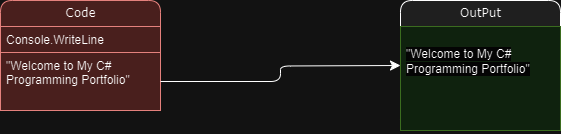

The diagram above was exported from draw.io. Its source (the exported page's mxGraphModel, read from the mxfile embedded in the PNG):
<mxGraphModel dx="1434" dy="772" grid="1" gridSize="10" guides="1" tooltips="1" connect="1" arrows="1" fold="1" page="1" pageScale="1" pageWidth="1100" pageHeight="850" background="none" math="0" shadow="0">
  <root>
    <mxCell id="0" />
    <mxCell id="1" parent="0" />
    <mxCell id="21ea969265ad0168-6" value="Code" style="swimlane;html=1;fontStyle=0;childLayout=stackLayout;horizontal=1;startSize=26;fillColor=#f8cecc;horizontalStack=0;resizeParent=1;resizeLast=0;collapsible=1;marginBottom=0;swimlaneFillColor=#ffffff;align=center;rounded=1;shadow=0;comic=0;labelBackgroundColor=none;strokeWidth=1;fontFamily=Verdana;fontSize=12;strokeColor=#b85450;" parent="1" vertex="1">
      <mxGeometry x="160" y="74" width="160" height="110" as="geometry" />
    </mxCell>
    <mxCell id="21ea969265ad0168-7" value="Console.WriteLine" style="text;html=1;strokeColor=#b85450;fillColor=#f8cecc;spacingLeft=4;spacingRight=4;whiteSpace=wrap;overflow=hidden;rotatable=0;points=[[0,0.5],[1,0.5]];portConstraint=eastwest;" parent="21ea969265ad0168-6" vertex="1">
      <mxGeometry y="26" width="160" height="26" as="geometry" />
    </mxCell>
    <mxCell id="21ea969265ad0168-8" value="&quot;Welcome to My C# Programming Portfolio&quot;" style="text;html=1;strokeColor=#b85450;fillColor=#f8cecc;spacingLeft=4;spacingRight=4;whiteSpace=wrap;overflow=hidden;rotatable=0;points=[[0,0.5],[1,0.5]];portConstraint=eastwest;" parent="21ea969265ad0168-6" vertex="1">
      <mxGeometry y="52" width="160" height="58" as="geometry" />
    </mxCell>
    <mxCell id="21ea969265ad0168-10" value="OutPut" style="swimlane;html=1;fontStyle=0;childLayout=stackLayout;horizontal=1;startSize=26;fillColor=#e0e0e0;horizontalStack=0;resizeParent=1;resizeLast=0;collapsible=1;marginBottom=0;swimlaneFillColor=#030303;align=center;rounded=1;shadow=0;comic=0;labelBackgroundColor=none;strokeWidth=1;fontFamily=Verdana;fontSize=12" parent="1" vertex="1">
      <mxGeometry x="560" y="74" width="160" height="130" as="geometry" />
    </mxCell>
    <mxCell id="21ea969265ad0168-11" value="&#10;&lt;span style=&quot;color: rgb(0, 0, 0); font-family: Helvetica; font-size: 12px; font-style: normal; font-variant-ligatures: normal; font-variant-caps: normal; font-weight: 400; letter-spacing: normal; orphans: 2; text-align: left; text-indent: 0px; text-transform: none; widows: 2; word-spacing: 0px; -webkit-text-stroke-width: 0px; white-space: normal; background-color: rgb(251, 251, 251); text-decoration-thickness: initial; text-decoration-style: initial; text-decoration-color: initial; display: inline !important; float: none;&quot;&gt;&quot;Welcome to My C# Programming Portfolio&quot;&lt;/span&gt;&#10;&#10;" style="text;html=1;strokeColor=#82b366;fillColor=#d5e8d4;spacingLeft=4;spacingRight=4;whiteSpace=wrap;overflow=hidden;rotatable=0;points=[[0,0.5],[1,0.5]];portConstraint=eastwest;" parent="21ea969265ad0168-10" vertex="1">
      <mxGeometry y="26" width="160" height="104" as="geometry" />
    </mxCell>
    <mxCell id="21ea969265ad0168-39" style="edgeStyle=orthogonalEdgeStyle;html=1;entryX=0;entryY=0.5;labelBackgroundColor=none;startFill=0;startSize=8;endFill=1;endSize=8;fontFamily=Verdana;fontSize=12;exitX=1;exitY=0.5;" parent="1" source="21ea969265ad0168-8" edge="1">
      <mxGeometry relative="1" as="geometry">
        <Array as="points" />
        <mxPoint x="560" y="139" as="targetPoint" />
      </mxGeometry>
    </mxCell>
  </root>
</mxGraphModel>